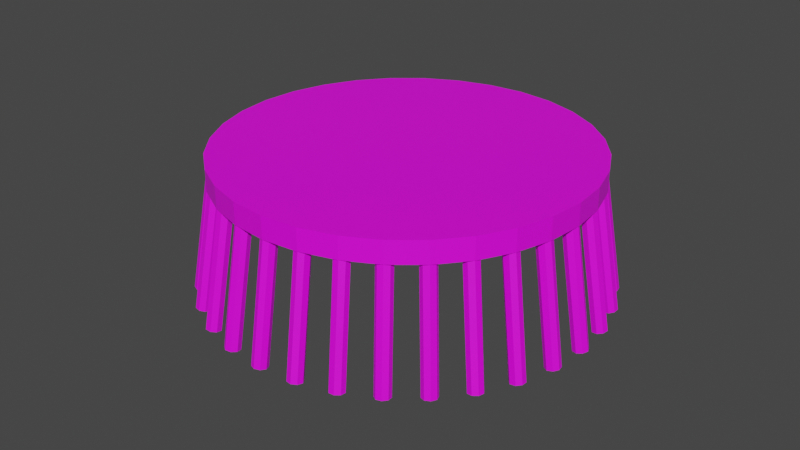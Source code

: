 # Source: brush.blend  (saved by Blender 3.5.10; exported with 4.5.12 LTS)
import bpy
from mathutils import Matrix  # noqa: F401  (used for matrix-valued properties, if any)

bpy.ops.wm.read_factory_settings(use_empty=True)
scene = bpy.context.scene
scene.name = 'Scene'

# ---- collections
col_collection = bpy.data.collections.new('Collection'); scene.collection.children.link(col_collection)

# ---- images (referenced by path relative to the original .blend; pixels are not part of the script)
import os
ASSET_DIR = os.environ.get("B2B_ASSET_DIR", "")  # directory of the original .blend (textures are referenced by path, not embedded)
HERE = os.path.dirname(os.path.abspath(__file__))  # packed textures are extracted next to this script under _unpacked/

def load_image(name, relpath, width, height, colorspace="sRGB"):
    """Load a texture the original file referenced (path relative to the .blend, or extracted next to this script)."""
    p = next((c for c in (os.path.join(HERE, relpath), os.path.join(ASSET_DIR, relpath)) if relpath and os.path.exists(c)), "")
    if p:
        img = bpy.data.images.load(p, check_existing=True)
        img.name = name
    else:  # same state as the original file: an image datablock whose file is absent (Cycles renders it pink)
        img = bpy.data.images.new(name, width, height)
        img.source = "FILE"
        img.filepath = "//" + (relpath or name)
    img.colorspace_settings.name = colorspace
    return img
img_brush_supportcolour_png = load_image('brush_supportcolour.png', 'brush_supportcolour.png', 1024, 1024, 'sRGB')
img_brushcolour_png = load_image('brushcolour.png', 'brushcolour.png', 1024, 1024, 'sRGB')

# ---- materials (node trees are filled in below, after node groups)
mat_brushsupport = bpy.data.materials.new('brushsupport')
mat_brushsupport.use_transparent_shadow = False
mat_bush = bpy.data.materials.new('Bush')
mat_bush.use_transparent_shadow = False

# ---- material node trees
mat_brushsupport.use_nodes = True; mat_brushsupport.node_tree.nodes.clear()
_N = mat_brushsupport.node_tree.nodes; _L = mat_brushsupport.node_tree.links
n0 = _N.new('ShaderNodeBsdfPrincipled'); n0.name = 'Principled BSDF'; n0.location = (10, 300)
n0.distribution = 'GGX'
n0.subsurface_method = 'RANDOM_WALK_SKIN'
n0.inputs[3].default_value = 1.45
n0.inputs[27].default_value = (0.0, 0.0, 0.0, 1.0)
n0.inputs[28].default_value = 1.0
n1 = _N.new('ShaderNodeOutputMaterial'); n1.name = 'Material Output'; n1.location = (300, 300)
n2 = _N.new('ShaderNodeTexImage'); n2.name = 'Image Texture'; n2.location = (-280, 280)
n2.image = img_brush_supportcolour_png
_L.new(n0.outputs[0], n1.inputs[0])
_L.new(n2.outputs[0], n0.inputs[0])
n1.is_active_output = True
mat_bush.use_nodes = True; mat_bush.node_tree.nodes.clear()
_N = mat_bush.node_tree.nodes; _L = mat_bush.node_tree.links
n0 = _N.new('ShaderNodeBsdfPrincipled'); n0.name = 'Principled BSDF'; n0.location = (10, 300)
n0.distribution = 'GGX'
n0.subsurface_method = 'RANDOM_WALK_SKIN'
n0.inputs[3].default_value = 1.45
n0.inputs[27].default_value = (0.0, 0.0, 0.0, 1.0)
n0.inputs[28].default_value = 1.0
n1 = _N.new('ShaderNodeOutputMaterial'); n1.name = 'Material Output'; n1.location = (300, 300)
n2 = _N.new('ShaderNodeTexImage'); n2.name = 'Image Texture'; n2.location = (-280, 280)
n2.image = img_brushcolour_png
_L.new(n0.outputs[0], n1.inputs[0])
_L.new(n2.outputs[0], n0.inputs[0])
n1.is_active_output = True

# ---- world
world_world = bpy.data.worlds.new('World'); scene.world = world_world
world_world.use_nodes = True; world_world.node_tree.nodes.clear()
_N = world_world.node_tree.nodes; _L = world_world.node_tree.links
n0 = _N.new('ShaderNodeOutputWorld'); n0.name = 'World Output'; n0.location = (300, 300)
n1 = _N.new('ShaderNodeBackground'); n1.name = 'Background'; n1.location = (10, 300)
n1.inputs[0].default_value = (0.05088, 0.05088, 0.05088, 1.0)
_L.new(n1.outputs[0], n0.inputs[0])
n0.is_active_output = True
world_world.color = (0.05088, 0.05088, 0.05088)
world_world.use_sun_shadow = False
world_world.sun_shadow_jitter_overblur = 0.0

# ---- meshes
me_cylinder_003 = bpy.data.meshes.new('Cylinder.003')
me_cylinder_003.from_pydata([(0.0, 0.3103, -0.01839), (0.0, 0.3103, 0.01839), (0.06053, 0.3043, -0.01839), (0.06053, 0.3043, 0.01839), (0.1187, 0.2866, -0.01839), (0.1187, 0.2866, 0.01839), (0.1724, 0.258, -0.01839), (0.1724, 0.258, 0.01839), (0.2194, 0.2194, -0.01839), (0.2194, 0.2194, 0.01839), (0.258, 0.1724, -0.01839), (0.258, 0.1724, 0.01839), (0.2866, 0.1187, -0.01839), (0.2866, 0.1187, 0.01839), (0.3043, 0.06053, -0.01839), (0.3043, 0.06053, 0.01839), (0.3103, 0.0, -0.01839), (0.3103, 0.0, 0.01839), (0.3043, -0.06053, -0.01839), (0.3043, -0.06053, 0.01839), (0.2866, -0.1187, -0.01839), (0.2866, -0.1187, 0.01839), (0.258, -0.1724, -0.01839), (0.258, -0.1724, 0.01839), (0.2194, -0.2194, -0.01839), (0.2194, -0.2194, 0.01839), (0.1724, -0.258, -0.01839), (0.1724, -0.258, 0.01839), (0.1187, -0.2866, -0.01839), (0.1187, -0.2866, 0.01839), (0.06053, -0.3043, -0.01839), (0.06053, -0.3043, 0.01839), (0.0, -0.3103, -0.01839), (0.0, -0.3103, 0.01839), (-0.06053, -0.3043, -0.01839), (-0.06053, -0.3043, 0.01839), (-0.1187, -0.2866, -0.01839), (-0.1187, -0.2866, 0.01839), (-0.1724, -0.258, -0.01839), (-0.1724, -0.258, 0.01839), (-0.2194, -0.2194, -0.01839), (-0.2194, -0.2194, 0.01839), (-0.258, -0.1724, -0.01839), (-0.258, -0.1724, 0.01839), (-0.2866, -0.1187, -0.01839), (-0.2866, -0.1187, 0.01839), (-0.3043, -0.06053, -0.01839), (-0.3043, -0.06053, 0.01839), (-0.3103, 0.0, -0.01839), (-0.3103, 0.0, 0.01839), (-0.3043, 0.06053, -0.01839), (-0.3043, 0.06053, 0.01839), (-0.2866, 0.1187, -0.01839), (-0.2866, 0.1187, 0.01839), (-0.258, 0.1724, -0.01839), (-0.258, 0.1724, 0.01839), (-0.2194, 0.2194, -0.01839), (-0.2194, 0.2194, 0.01839), (-0.1724, 0.258, -0.01839), (-0.1724, 0.258, 0.01839), (-0.1187, 0.2866, -0.01839), (-0.1187, 0.2866, 0.01839), (-0.06053, 0.3043, -0.01839), (-0.06053, 0.3043, 0.01839)], [], [(0, 1, 3, 2), (2, 3, 5, 4), (4, 5, 7, 6), (6, 7, 9, 8), (8, 9, 11, 10), (10, 11, 13, 12), (12, 13, 15, 14), (14, 15, 17, 16), (16, 17, 19, 18), (18, 19, 21, 20), (20, 21, 23, 22), (22, 23, 25, 24), (24, 25, 27, 26), (26, 27, 29, 28), (28, 29, 31, 30), (30, 31, 33, 32), (32, 33, 35, 34), (34, 35, 37, 36), (36, 37, 39, 38), (38, 39, 41, 40), (40, 41, 43, 42), (42, 43, 45, 44), (44, 45, 47, 46), (46, 47, 49, 48), (48, 49, 51, 50), (50, 51, 53, 52), (52, 53, 55, 54), (54, 55, 57, 56), (56, 57, 59, 58), (58, 59, 61, 60), (3, 1, 63, 61, 59, 57, 55, 53, 51, 49, 47, 45, 43, 41, 39, 37, 35, 33, 31, 29, 27, 25, 23, 21, 19, 17, 15, 13, 11, 9, 7, 5), (60, 61, 63, 62), (62, 63, 1, 0), (0, 2, 4, 6, 8, 10, 12, 14, 16, 18, 20, 22, 24, 26, 28, 30, 32, 34, 36, 38, 40, 42, 44, 46, 48, 50, 52, 54, 56, 58, 60, 62)])
_uv = me_cylinder_003.uv_layers.new(name='UVMap')
_uv.uv.foreach_set('vector', [1.0, 0.5, 1.0, 1.0, 0.9688, 1.0, 0.9688, 0.5, 0.9688, 0.5, 0.9688, 1.0, 0.9375, 1.0, 0.9375, 0.5, 0.9375, 0.5, 0.9375, 1.0, 0.9062, 1.0, 0.9062, 0.5, 0.9062, 0.5, 0.9062, 1.0, 0.875, 1.0, 0.875, 0.5, 0.875, 0.5, 0.875, 1.0, 0.8438, 1.0, 0.8438, 0.5, 0.8438, 0.5, 0.8438, 1.0, 0.8125, 1.0, 0.8125, 0.5, 0.8125, 0.5, 0.8125, 1.0, 0.7812, 1.0, 0.7812, 0.5, 0.7812, 0.5, 0.7812, 1.0, 0.75, 1.0, 0.75, 0.5, 0.75, 0.5, 0.75, 1.0, 0.7188, 1.0, 0.7188, 0.5, 0.7188, 0.5, 0.7188, 1.0, 0.6875, 1.0, 0.6875, 0.5, 0.6875, 0.5, 0.6875, 1.0, 0.6562, 1.0, 0.6562, 0.5, 0.6562, 0.5, 0.6562, 1.0, 0.625, 1.0, 0.625, 0.5, 0.625, 0.5, 0.625, 1.0, 0.5938, 1.0, 0.5938, 0.5, 0.5938, 0.5, 0.5938, 1.0, 0.5625, 1.0, 0.5625, 0.5, 0.5625, 0.5, 0.5625, 1.0, 0.5312, 1.0, 0.5312, 0.5, 0.5312, 0.5, 0.5312, 1.0, 0.5, 1.0, 0.5, 0.5, 0.5, 0.5, 0.5, 1.0, 0.4688, 1.0, 0.4688, 0.5, 0.4688, 0.5, 0.4688, 1.0, 0.4375, 1.0, 0.4375, 0.5, 0.4375, 0.5, 0.4375, 1.0, 0.4062, 1.0, 0.4062, 0.5, 0.4062, 0.5, 0.4062, 1.0, 0.375, 1.0, 0.375, 0.5, 0.375, 0.5, 0.375, 1.0, 0.3438, 1.0, 0.3438, 0.5, 0.3438, 0.5, 0.3438, 1.0, 0.3125, 1.0, 0.3125, 0.5, 0.3125, 0.5, 0.3125, 1.0, 0.2812, 1.0, 0.2812, 0.5, 0.2812, 0.5, 0.2812, 1.0, 0.25, 1.0, 0.25, 0.5, 0.25, 0.5, 0.25, 1.0, 0.2188, 1.0, 0.2188, 0.5, 0.2188, 0.5, 0.2188, 1.0, 0.1875, 1.0, 0.1875, 0.5, 0.1875, 0.5, 0.1875, 1.0, 0.1562, 1.0, 0.1562, 0.5, 0.1562, 0.5, 0.1562, 1.0, 0.125, 1.0, 0.125, 0.5, 0.125, 0.5, 0.125, 1.0, 0.09375, 1.0, 0.09375, 0.5, 0.09375, 0.5, 0.09375, 1.0, 0.0625, 1.0, 0.0625, 0.5, 0.2968, 0.4854, 0.25, 0.49, 0.2032, 0.4854, 0.1582, 0.4717, 0.1167, 0.4496, 0.08029, 0.4197, 0.05045, 0.3833, 0.02827, 0.3418, 0.01461, 0.2968, 0.01, 0.25, 0.01461, 0.2032, 0.02827, 0.1582, 0.05045, 0.1167, 0.08029, 0.08029, 0.1167, 0.05045, 0.1582, 0.02827, 0.2032, 0.01461, 0.25, 0.01, 0.2968, 0.01461, 0.3418, 0.02827, 0.3833, 0.05045, 0.4197, 0.08029, 0.4496, 0.1167, 0.4717, 0.1582, 0.4854, 0.2032, 0.49, 0.25, 0.4854, 0.2968, 0.4717, 0.3418, 0.4496, 0.3833, 0.4197, 0.4197, 0.3833, 0.4496, 0.3418, 0.4717, 0.0625, 0.5, 0.0625, 1.0, 0.03125, 1.0, 0.03125, 0.5, 0.03125, 0.5, 0.03125, 1.0, 0.0, 1.0, 0.0, 0.5, 0.75, 0.49, 0.7968, 0.4854, 0.8418, 0.4717, 0.8833, 0.4496, 0.9197, 0.4197, 0.9496, 0.3833, 0.9717, 0.3418, 0.9854, 0.2968, 0.99, 0.25, 0.9854, 0.2032, 0.9717, 0.1582, 0.9496, 0.1167, 0.9197, 0.08029, 0.8833, 0.05045, 0.8418, 0.02827, 0.7968, 0.01461, 0.75, 0.01, 0.7032, 0.01461, 0.6582, 0.02827, 0.6167, 0.05045, 0.5803, 0.08029, 0.5504, 0.1167, 0.5283, 0.1582, 0.5146, 0.2032, 0.51, 0.25, 0.5146, 0.2968, 0.5283, 0.3418, 0.5504, 0.3833, 0.5803, 0.4197, 0.6167, 0.4496, 0.6582, 0.4717, 0.7032, 0.4854])
me_cylinder_003.materials.append(mat_brushsupport)
me_cylinder_003.update()
me_cylinder_005 = bpy.data.meshes.new('Cylinder.005')
me_cylinder_005.from_pydata([(0.0, 0.9732, -1.999), (0.0, 0.9732, 0.0005761), (0.7071, 0.6803, -1.999), (0.7071, 0.6803, 0.0005761), (1.0, -0.0268, -1.999), (1.0, -0.0268, 0.0005761), (0.7071, -0.7339, -1.999), (0.7071, -0.7339, 0.0005761), (0.0, -1.027, -1.999), (0.0, -1.027, 0.0005761), (-0.7071, -0.7339, -1.999), (-0.7071, -0.7339, 0.0005761), (-1.0, -0.0268, -1.999), (-1.0, -0.0268, 0.0005761), (-0.7071, 0.6803, -1.999), (-0.7071, 0.6803, 0.0005761), (5.217, 0.4665, -1.989), (4.664, 0.5203, 0.00957), (5.854, 0.04308, -1.987), (5.301, 0.09682, 0.01216), (6.006, -0.7072, -1.986), (5.452, -0.6534, 0.01302), (5.582, -1.345, -1.987), (5.029, -1.291, 0.01164), (4.833, -1.496, -1.99), (4.279, -1.442, 0.008828), (4.195, -1.073, -1.993), (3.642, -1.019, 0.006236), (4.044, -0.3224, -1.994), (3.491, -0.2687, 0.005379), (4.467, 0.3151, -1.992), (3.914, 0.3689, 0.00676), (10.23, -1.034, -1.96), (9.149, -0.8211, 0.0362), (10.78, -1.572, -1.955), (9.691, -1.359, 0.04107), (10.78, -2.337, -1.954), (9.695, -2.124, 0.04223), (10.24, -2.882, -1.957), (9.158, -2.669, 0.03899), (9.479, -2.886, -1.963), (8.394, -2.673, 0.03327), (8.937, -2.348, -1.967), (7.851, -2.135, 0.0284), (8.933, -1.583, -1.969), (7.847, -1.37, 0.02724), (9.47, -1.038, -1.965), (8.385, -0.8255, 0.03048), (14.86, -3.471, -1.911), (13.28, -2.999, 0.07946), (15.28, -4.103, -1.904), (13.71, -3.632, 0.0862), (15.14, -4.855, -1.904), (13.57, -4.383, 0.08708), (14.51, -5.286, -1.909), (12.93, -4.814, 0.08159), (13.76, -5.143, -1.918), (12.19, -4.672, 0.07295), (13.33, -4.511, -1.924), (11.76, -4.039, 0.06621), (13.48, -3.759, -1.925), (11.9, -3.288, 0.06533), (14.11, -3.328, -1.92), (12.53, -2.857, 0.07081), (18.91, -6.75, -1.846), (16.9, -5.931, 0.1377), (19.21, -7.453, -1.838), (17.2, -6.633, 0.1458), (18.92, -8.163, -1.838), (16.91, -7.343, 0.1459), (18.22, -8.464, -1.846), (16.21, -7.645, 0.1378), (17.52, -8.181, -1.857), (15.51, -7.361, 0.1264), (17.22, -7.478, -1.866), (15.21, -6.659, 0.1182), (17.51, -6.768, -1.866), (15.5, -5.949, 0.1182), (18.21, -6.467, -1.858), (16.2, -5.647, 0.1262), (22.24, -10.75, -1.767), (19.88, -9.503, 0.2086), (22.39, -11.49, -1.758), (20.03, -10.25, 0.2176), (21.97, -12.13, -1.759), (19.61, -10.89, 0.2163), (21.23, -12.3, -1.77), (18.87, -11.05, 0.2055), (20.6, -11.88, -1.784), (18.24, -10.64, 0.1914), (20.44, -11.14, -1.793), (18.09, -9.893, 0.1824), (20.86, -10.49, -1.792), (18.5, -9.251, 0.1837), (21.6, -10.33, -1.781), (19.24, -9.09, 0.1946), (24.71, -15.3, -1.676), (22.09, -13.58, 0.2895), (24.71, -16.07, -1.667), (22.09, -14.34, 0.2988), (24.18, -16.62, -1.67), (21.56, -14.89, 0.2957), (23.42, -16.63, -1.684), (20.8, -14.91, 0.282), (22.89, -16.1, -1.7), (20.26, -14.38, 0.2657), (22.88, -15.34, -1.709), (20.26, -13.62, 0.2564), (23.41, -14.79, -1.706), (20.79, -13.07, 0.2595), (24.17, -14.78, -1.692), (21.55, -13.05, 0.2732), (26.23, -20.25, -1.578), (23.45, -18.0, 0.3773), (26.08, -21.0, -1.569), (23.3, -18.75, 0.3863), (25.46, -21.44, -1.574), (22.68, -19.18, 0.381), (24.72, -21.31, -1.591), (21.93, -19.06, 0.3644), (24.29, -20.69, -1.609), (21.51, -18.44, 0.3462), (24.44, -19.94, -1.618), (21.66, -17.69, 0.3372), (25.07, -19.5, -1.613), (22.29, -17.25, 0.3426), (25.81, -19.63, -1.596), (23.03, -17.38, 0.3592), (26.74, -25.4, -1.476), (23.91, -22.6, 0.4686), (26.45, -26.1, -1.468), (23.62, -23.3, 0.4768), (25.76, -26.41, -1.476), (22.92, -23.61, 0.4689), (25.06, -26.14, -1.495), (22.22, -23.34, 0.4495), (24.77, -25.45, -1.514), (21.93, -22.65, 0.43), (25.06, -24.75, -1.523), (22.22, -21.95, 0.4218), (25.76, -24.44, -1.515), (22.92, -21.64, 0.4297), (26.45, -24.71, -1.495), (23.62, -21.91, 0.4491), (26.23, -30.54, -1.374), (23.45, -27.2, 0.5599), (25.81, -31.18, -1.367), (23.03, -27.83, 0.5668), (25.07, -31.35, -1.378), (22.29, -28.0, 0.5561), (24.44, -30.95, -1.4), (21.66, -27.61, 0.5341), (24.29, -30.22, -1.42), (21.51, -26.87, 0.5138), (24.72, -29.58, -1.427), (21.93, -26.24, 0.507), (25.46, -29.41, -1.416), (22.68, -26.07, 0.5177), (26.08, -29.81, -1.394), (23.3, -26.47, 0.5396), (24.71, -35.49, -1.275), (22.09, -31.62, 0.6477), (24.17, -36.03, -1.271), (21.55, -32.16, 0.6527), (23.41, -36.05, -1.284), (20.79, -32.19, 0.6391), (22.88, -35.54, -1.308), (20.26, -31.68, 0.615), (22.89, -34.8, -1.329), (20.26, -30.93, 0.5944), (23.42, -34.25, -1.334), (20.8, -30.39, 0.5894), (24.18, -34.23, -1.32), (21.56, -30.36, 0.603), (24.71, -34.74, -1.296), (22.09, -30.87, 0.6271), (22.24, -40.05, -1.185), (19.88, -35.7, 0.7287), (21.6, -40.48, -1.182), (19.24, -36.12, 0.7314), (20.86, -40.35, -1.199), (18.5, -36.0, 0.7149), (20.44, -39.75, -1.225), (18.09, -35.4, 0.6889), (20.6, -39.02, -1.245), (18.24, -34.67, 0.6686), (21.23, -38.59, -1.248), (18.87, -34.24, 0.6659), (21.97, -38.71, -1.231), (19.61, -34.36, 0.6824), (22.39, -39.32, -1.205), (20.03, -34.97, 0.7084), (18.91, -44.04, -1.106), (16.9, -39.27, 0.7996), (18.21, -44.34, -1.105), (16.2, -39.57, 0.7997), (17.51, -44.08, -1.125), (15.5, -39.3, 0.7805), (17.22, -43.41, -1.152), (15.21, -38.63, 0.7531), (17.52, -42.72, -1.172), (15.51, -37.95, 0.7337), (18.22, -42.42, -1.172), (16.21, -37.65, 0.7335), (18.92, -42.68, -1.152), (16.91, -37.91, 0.7528), (19.21, -43.36, -1.125), (17.2, -38.58, 0.7801), (14.86, -47.32, -1.041), (13.28, -42.2, 0.8578), (14.11, -47.48, -1.043), (12.53, -42.36, 0.8551), (13.48, -47.09, -1.065), (11.9, -41.97, 0.8333), (13.33, -46.38, -1.093), (11.76, -41.25, 0.8051), (13.76, -45.76, -1.111), (12.19, -40.64, 0.7871), (14.51, -45.6, -1.109), (12.93, -40.48, 0.7897), (15.14, -45.99, -1.087), (13.57, -40.87, 0.8116), (15.28, -46.7, -1.059), (13.71, -41.58, 0.8397), (10.23, -49.76, -0.9921), (9.149, -44.38, 0.901), (9.47, -49.77, -0.9977), (8.385, -44.39, 0.8955), (8.933, -49.26, -1.022), (7.847, -43.88, 0.8714), (8.937, -48.54, -1.05), (7.851, -43.16, 0.8429), (9.479, -48.02, -1.066), (8.394, -42.64, 0.8268), (10.24, -48.0, -1.061), (9.158, -42.62, 0.8323), (10.78, -48.51, -1.037), (9.695, -43.13, 0.8564), (10.78, -49.24, -1.008), (9.691, -43.86, 0.8849), (5.217, -51.26, -0.9623), (4.664, -45.72, 0.9277), (4.467, -51.12, -0.9708), (3.914, -45.58, 0.9192), (4.044, -50.52, -0.9967), (3.491, -44.99, 0.8933), (4.195, -49.81, -1.025), (3.642, -44.27, 0.8651), (4.833, -49.41, -1.039), (4.279, -43.87, 0.8512), (5.582, -49.54, -1.03), (5.029, -44.0, 0.8597), (6.006, -50.14, -1.004), (5.452, -44.6, 0.8856), (5.854, -50.85, -0.9762), (5.301, -45.31, 0.9138), (3.815e-06, -51.76, -0.9523), (6.199e-06, -46.17, 0.9367), (-0.7071, -51.49, -0.9636), (-0.7071, -45.89, 0.9254), (-1.0, -50.82, -0.9909), (-1.0, -45.23, 0.8981), (-0.7071, -50.15, -1.018), (-0.7071, -44.56, 0.8708), (6.199e-06, -49.88, -1.029), (8.106e-06, -44.28, 0.8595), (0.7071, -50.15, -1.018), (0.7071, -44.56, 0.8708), (1.0, -50.82, -0.9909), (1.0, -45.23, 0.8981), (0.7071, -51.49, -0.9636), (0.7071, -45.89, 0.9254), (-5.217, -51.26, -0.9623), (-4.664, -45.72, 0.9277), (-5.854, -50.85, -0.9762), (-5.301, -45.31, 0.9138), (-6.006, -50.14, -1.004), (-5.452, -44.6, 0.8856), (-5.582, -49.54, -1.03), (-5.029, -44.0, 0.8597), (-4.833, -49.41, -1.039), (-4.279, -43.87, 0.8512), (-4.195, -49.81, -1.025), (-3.642, -44.27, 0.8651), (-4.044, -50.52, -0.9967), (-3.491, -44.99, 0.8933), (-4.467, -51.12, -0.9708), (-3.914, -45.58, 0.9192), (-10.23, -49.76, -0.9921), (-9.149, -44.38, 0.901), (-10.78, -49.24, -1.008), (-9.691, -43.86, 0.8849), (-10.78, -48.51, -1.037), (-9.695, -43.13, 0.8564), (-10.24, -48.0, -1.061), (-9.158, -42.62, 0.8323), (-9.479, -48.02, -1.066), (-8.394, -42.64, 0.8268), (-8.937, -48.54, -1.05), (-7.851, -43.16, 0.8429), (-8.933, -49.26, -1.022), (-7.847, -43.88, 0.8714), (-9.47, -49.77, -0.9977), (-8.385, -44.39, 0.8955), (-14.86, -47.32, -1.041), (-13.28, -42.2, 0.8578), (-15.28, -46.7, -1.059), (-13.71, -41.58, 0.8397), (-15.14, -45.99, -1.087), (-13.57, -40.87, 0.8116), (-14.51, -45.6, -1.109), (-12.93, -40.48, 0.7897), (-13.76, -45.76, -1.111), (-12.19, -40.64, 0.7871), (-13.33, -46.38, -1.093), (-11.76, -41.25, 0.8051), (-13.48, -47.09, -1.065), (-11.9, -41.97, 0.8333), (-14.11, -47.48, -1.043), (-12.53, -42.36, 0.8551), (-18.91, -44.04, -1.106), (-16.9, -39.27, 0.7996), (-19.21, -43.36, -1.125), (-17.2, -38.58, 0.7801), (-18.92, -42.68, -1.152), (-16.91, -37.91, 0.7528), (-18.22, -42.42, -1.172), (-16.21, -37.65, 0.7335), (-17.52, -42.72, -1.172), (-15.51, -37.95, 0.7337), (-17.22, -43.41, -1.152), (-15.21, -38.63, 0.7531), (-17.51, -44.08, -1.125), (-15.5, -39.3, 0.7805), (-18.21, -44.34, -1.105), (-16.2, -39.57, 0.7997), (-22.24, -40.05, -1.185), (-19.88, -35.7, 0.7287), (-22.39, -39.32, -1.205), (-20.03, -34.97, 0.7084), (-21.97, -38.71, -1.231), (-19.61, -34.36, 0.6824), (-21.23, -38.59, -1.248), (-18.87, -34.24, 0.6659), (-20.6, -39.02, -1.245), (-18.24, -34.67, 0.6686), (-20.44, -39.75, -1.225), (-18.09, -35.4, 0.6889), (-20.86, -40.35, -1.199), (-18.5, -36.0, 0.7149), (-21.6, -40.48, -1.182), (-19.24, -36.12, 0.7314), (-24.71, -35.49, -1.275), (-22.09, -31.62, 0.6477), (-24.71, -34.74, -1.296), (-22.09, -30.87, 0.6271), (-24.18, -34.23, -1.32), (-21.56, -30.36, 0.603), (-23.42, -34.25, -1.334), (-20.8, -30.39, 0.5894), (-22.89, -34.8, -1.329), (-20.26, -30.93, 0.5944), (-22.88, -35.54, -1.308), (-20.26, -31.68, 0.615), (-23.41, -36.05, -1.284), (-20.79, -32.19, 0.6391), (-24.17, -36.03, -1.271), (-21.55, -32.16, 0.6527), (-26.23, -30.54, -1.374), (-23.45, -27.2, 0.5599), (-26.08, -29.81, -1.394), (-23.3, -26.47, 0.5396), (-25.46, -29.41, -1.416), (-22.68, -26.07, 0.5177), (-24.72, -29.58, -1.427), (-21.93, -26.24, 0.507), (-24.29, -30.22, -1.42), (-21.51, -26.87, 0.5138), (-24.44, -30.95, -1.4), (-21.66, -27.61, 0.5341), (-25.07, -31.35, -1.378), (-22.29, -28.0, 0.5561), (-25.81, -31.18, -1.367), (-23.03, -27.83, 0.5668), (-26.74, -25.4, -1.476), (-23.91, -22.6, 0.4686), (-26.45, -24.71, -1.495), (-23.62, -21.91, 0.4491), (-25.76, -24.44, -1.515), (-22.92, -21.64, 0.4297), (-25.06, -24.75, -1.523), (-22.22, -21.95, 0.4218), (-24.77, -25.45, -1.514), (-21.93, -22.65, 0.43), (-25.06, -26.14, -1.495), (-22.22, -23.34, 0.4495), (-25.76, -26.41, -1.476), (-22.92, -23.61, 0.4689), (-26.45, -26.1, -1.468), (-23.62, -23.3, 0.4768), (-26.23, -20.25, -1.578), (-23.45, -18.0, 0.3773), (-25.81, -19.63, -1.596), (-23.03, -17.38, 0.3592), (-25.07, -19.5, -1.613), (-22.29, -17.25, 0.3426), (-24.44, -19.94, -1.618), (-21.66, -17.69, 0.3372), (-24.29, -20.69, -1.609), (-21.51, -18.44, 0.3462), (-24.72, -21.31, -1.591), (-21.93, -19.06, 0.3644), (-25.46, -21.44, -1.574), (-22.68, -19.18, 0.381), (-26.08, -21.0, -1.569), (-23.3, -18.75, 0.3863), (-24.71, -15.3, -1.676), (-22.09, -13.58, 0.2895), (-24.17, -14.78, -1.692), (-21.55, -13.05, 0.2732), (-23.41, -14.79, -1.706), (-20.79, -13.07, 0.2595), (-22.88, -15.34, -1.709), (-20.26, -13.62, 0.2564), (-22.89, -16.1, -1.7), (-20.26, -14.38, 0.2657), (-23.42, -16.63, -1.684), (-20.8, -14.91, 0.282), (-24.18, -16.62, -1.67), (-21.56, -14.89, 0.2957), (-24.71, -16.07, -1.667), (-22.09, -14.34, 0.2988), (-22.24, -10.75, -1.767), (-19.88, -9.503, 0.2086), (-21.6, -10.33, -1.781), (-19.24, -9.09, 0.1946), (-20.86, -10.49, -1.792), (-18.5, -9.251, 0.1837), (-20.44, -11.14, -1.793), (-18.09, -9.893, 0.1824), (-20.6, -11.88, -1.784), (-18.24, -10.64, 0.1914), (-21.23, -12.3, -1.77), (-18.87, -11.05, 0.2055), (-21.97, -12.13, -1.759), (-19.61, -10.89, 0.2163), (-22.39, -11.49, -1.758), (-20.03, -10.25, 0.2176), (-18.91, -6.75, -1.846), (-16.9, -5.931, 0.1377), (-18.21, -6.467, -1.858), (-16.2, -5.647, 0.1262), (-17.51, -6.768, -1.866), (-15.5, -5.949, 0.1182), (-17.22, -7.478, -1.866), (-15.21, -6.659, 0.1182), (-17.52, -8.181, -1.857), (-15.51, -7.361, 0.1264), (-18.22, -8.464, -1.846), (-16.21, -7.645, 0.1378), (-18.92, -8.163, -1.838), (-16.91, -7.343, 0.1459), (-19.21, -7.453, -1.838), (-17.2, -6.633, 0.1458), (-14.86, -3.471, -1.911), (-13.28, -2.999, 0.07946), (-14.11, -3.328, -1.92), (-12.53, -2.857, 0.07081), (-13.48, -3.759, -1.925), (-11.9, -3.288, 0.06533), (-13.33, -4.511, -1.924), (-11.76, -4.039, 0.06621), (-13.76, -5.143, -1.918), (-12.19, -4.672, 0.07295), (-14.51, -5.286, -1.909), (-12.93, -4.814, 0.08159), (-15.14, -4.855, -1.904), (-13.57, -4.383, 0.08708), (-15.28, -4.103, -1.904), (-13.71, -3.632, 0.08619), (-10.23, -1.034, -1.96), (-9.149, -0.8211, 0.0362), (-9.47, -1.038, -1.965), (-8.385, -0.8255, 0.03048), (-8.933, -1.583, -1.969), (-7.847, -1.37, 0.02724), (-8.937, -2.348, -1.967), (-7.851, -2.135, 0.0284), (-9.479, -2.886, -1.963), (-8.394, -2.673, 0.03327), (-10.24, -2.882, -1.957), (-9.158, -2.669, 0.03899), (-10.78, -2.337, -1.954), (-9.695, -2.124, 0.04223), (-10.78, -1.572, -1.955), (-9.691, -1.359, 0.04107), (-5.217, 0.4665, -1.989), (-4.664, 0.5203, 0.009569), (-4.467, 0.3151, -1.992), (-3.914, 0.3689, 0.00676), (-4.044, -0.3224, -1.994), (-3.491, -0.2687, 0.005379), (-4.195, -1.073, -1.993), (-3.642, -1.019, 0.006235), (-4.833, -1.496, -1.99), (-4.279, -1.442, 0.008827), (-5.582, -1.345, -1.987), (-5.029, -1.291, 0.01164), (-6.006, -0.7072, -1.986), (-5.452, -0.6534, 0.01302), (-5.854, 0.0431, -1.987), (-5.301, 0.09682, 0.01216)], [], [(0, 2, 3, 1), (2, 4, 5, 3), (4, 6, 7, 5), (6, 8, 9, 7), (8, 10, 11, 9), (10, 12, 13, 11), (3, 5, 7, 9, 11, 13, 15, 1), (12, 14, 15, 13), (14, 0, 1, 15), (0, 14, 12, 10, 8, 6, 4, 2), (16, 18, 19, 17), (18, 20, 21, 19), (20, 22, 23, 21), (22, 24, 25, 23), (24, 26, 27, 25), (26, 28, 29, 27), (19, 21, 23, 25, 27, 29, 31, 17), (28, 30, 31, 29), (30, 16, 17, 31), (16, 30, 28, 26, 24, 22, 20, 18), (32, 34, 35, 33), (34, 36, 37, 35), (36, 38, 39, 37), (38, 40, 41, 39), (40, 42, 43, 41), (42, 44, 45, 43), (35, 37, 39, 41, 43, 45, 47, 33), (44, 46, 47, 45), (46, 32, 33, 47), (32, 46, 44, 42, 40, 38, 36, 34), (48, 50, 51, 49), (50, 52, 53, 51), (52, 54, 55, 53), (54, 56, 57, 55), (56, 58, 59, 57), (58, 60, 61, 59), (51, 53, 55, 57, 59, 61, 63, 49), (60, 62, 63, 61), (62, 48, 49, 63), (48, 62, 60, 58, 56, 54, 52, 50), (64, 66, 67, 65), (66, 68, 69, 67), (68, 70, 71, 69), (70, 72, 73, 71), (72, 74, 75, 73), (74, 76, 77, 75), (67, 69, 71, 73, 75, 77, 79, 65), (76, 78, 79, 77), (78, 64, 65, 79), (64, 78, 76, 74, 72, 70, 68, 66), (80, 82, 83, 81), (82, 84, 85, 83), (84, 86, 87, 85), (86, 88, 89, 87), (88, 90, 91, 89), (90, 92, 93, 91), (83, 85, 87, 89, 91, 93, 95, 81), (92, 94, 95, 93), (94, 80, 81, 95), (80, 94, 92, 90, 88, 86, 84, 82), (96, 98, 99, 97), (98, 100, 101, 99), (100, 102, 103, 101), (102, 104, 105, 103), (104, 106, 107, 105), (106, 108, 109, 107), (99, 101, 103, 105, 107, 109, 111, 97), (108, 110, 111, 109), (110, 96, 97, 111), (96, 110, 108, 106, 104, 102, 100, 98), (112, 114, 115, 113), (114, 116, 117, 115), (116, 118, 119, 117), (118, 120, 121, 119), (120, 122, 123, 121), (122, 124, 125, 123), (115, 117, 119, 121, 123, 125, 127, 113), (124, 126, 127, 125), (126, 112, 113, 127), (112, 126, 124, 122, 120, 118, 116, 114), (128, 130, 131, 129), (130, 132, 133, 131), (132, 134, 135, 133), (134, 136, 137, 135), (136, 138, 139, 137), (138, 140, 141, 139), (131, 133, 135, 137, 139, 141, 143, 129), (140, 142, 143, 141), (142, 128, 129, 143), (128, 142, 140, 138, 136, 134, 132, 130), (144, 146, 147, 145), (146, 148, 149, 147), (148, 150, 151, 149), (150, 152, 153, 151), (152, 154, 155, 153), (154, 156, 157, 155), (147, 149, 151, 153, 155, 157, 159, 145), (156, 158, 159, 157), (158, 144, 145, 159), (144, 158, 156, 154, 152, 150, 148, 146), (160, 162, 163, 161), (162, 164, 165, 163), (164, 166, 167, 165), (166, 168, 169, 167), (168, 170, 171, 169), (170, 172, 173, 171), (163, 165, 167, 169, 171, 173, 175, 161), (172, 174, 175, 173), (174, 160, 161, 175), (160, 174, 172, 170, 168, 166, 164, 162), (176, 178, 179, 177), (178, 180, 181, 179), (180, 182, 183, 181), (182, 184, 185, 183), (184, 186, 187, 185), (186, 188, 189, 187), (179, 181, 183, 185, 187, 189, 191, 177), (188, 190, 191, 189), (190, 176, 177, 191), (176, 190, 188, 186, 184, 182, 180, 178), (192, 194, 195, 193), (194, 196, 197, 195), (196, 198, 199, 197), (198, 200, 201, 199), (200, 202, 203, 201), (202, 204, 205, 203), (195, 197, 199, 201, 203, 205, 207, 193), (204, 206, 207, 205), (206, 192, 193, 207), (192, 206, 204, 202, 200, 198, 196, 194), (208, 210, 211, 209), (210, 212, 213, 211), (212, 214, 215, 213), (214, 216, 217, 215), (216, 218, 219, 217), (218, 220, 221, 219), (211, 213, 215, 217, 219, 221, 223, 209), (220, 222, 223, 221), (222, 208, 209, 223), (208, 222, 220, 218, 216, 214, 212, 210), (224, 226, 227, 225), (226, 228, 229, 227), (228, 230, 231, 229), (230, 232, 233, 231), (232, 234, 235, 233), (234, 236, 237, 235), (227, 229, 231, 233, 235, 237, 239, 225), (236, 238, 239, 237), (238, 224, 225, 239), (224, 238, 236, 234, 232, 230, 228, 226), (240, 242, 243, 241), (242, 244, 245, 243), (244, 246, 247, 245), (246, 248, 249, 247), (248, 250, 251, 249), (250, 252, 253, 251), (243, 245, 247, 249, 251, 253, 255, 241), (252, 254, 255, 253), (254, 240, 241, 255), (240, 254, 252, 250, 248, 246, 244, 242), (256, 258, 259, 257), (258, 260, 261, 259), (260, 262, 263, 261), (262, 264, 265, 263), (264, 266, 267, 265), (266, 268, 269, 267), (259, 261, 263, 265, 267, 269, 271, 257), (268, 270, 271, 269), (270, 256, 257, 271), (256, 270, 268, 266, 264, 262, 260, 258), (272, 274, 275, 273), (274, 276, 277, 275), (276, 278, 279, 277), (278, 280, 281, 279), (280, 282, 283, 281), (282, 284, 285, 283), (275, 277, 279, 281, 283, 285, 287, 273), (284, 286, 287, 285), (286, 272, 273, 287), (272, 286, 284, 282, 280, 278, 276, 274), (288, 290, 291, 289), (290, 292, 293, 291), (292, 294, 295, 293), (294, 296, 297, 295), (296, 298, 299, 297), (298, 300, 301, 299), (291, 293, 295, 297, 299, 301, 303, 289), (300, 302, 303, 301), (302, 288, 289, 303), (288, 302, 300, 298, 296, 294, 292, 290), (304, 306, 307, 305), (306, 308, 309, 307), (308, 310, 311, 309), (310, 312, 313, 311), (312, 314, 315, 313), (314, 316, 317, 315), (307, 309, 311, 313, 315, 317, 319, 305), (316, 318, 319, 317), (318, 304, 305, 319), (304, 318, 316, 314, 312, 310, 308, 306), (320, 322, 323, 321), (322, 324, 325, 323), (324, 326, 327, 325), (326, 328, 329, 327), (328, 330, 331, 329), (330, 332, 333, 331), (323, 325, 327, 329, 331, 333, 335, 321), (332, 334, 335, 333), (334, 320, 321, 335), (320, 334, 332, 330, 328, 326, 324, 322), (336, 338, 339, 337), (338, 340, 341, 339), (340, 342, 343, 341), (342, 344, 345, 343), (344, 346, 347, 345), (346, 348, 349, 347), (339, 341, 343, 345, 347, 349, 351, 337), (348, 350, 351, 349), (350, 336, 337, 351), (336, 350, 348, 346, 344, 342, 340, 338), (352, 354, 355, 353), (354, 356, 357, 355), (356, 358, 359, 357), (358, 360, 361, 359), (360, 362, 363, 361), (362, 364, 365, 363), (355, 357, 359, 361, 363, 365, 367, 353), (364, 366, 367, 365), (366, 352, 353, 367), (352, 366, 364, 362, 360, 358, 356, 354), (368, 370, 371, 369), (370, 372, 373, 371), (372, 374, 375, 373), (374, 376, 377, 375), (376, 378, 379, 377), (378, 380, 381, 379), (371, 373, 375, 377, 379, 381, 383, 369), (380, 382, 383, 381), (382, 368, 369, 383), (368, 382, 380, 378, 376, 374, 372, 370), (384, 386, 387, 385), (386, 388, 389, 387), (388, 390, 391, 389), (390, 392, 393, 391), (392, 394, 395, 393), (394, 396, 397, 395), (387, 389, 391, 393, 395, 397, 399, 385), (396, 398, 399, 397), (398, 384, 385, 399), (384, 398, 396, 394, 392, 390, 388, 386), (400, 402, 403, 401), (402, 404, 405, 403), (404, 406, 407, 405), (406, 408, 409, 407), (408, 410, 411, 409), (410, 412, 413, 411), (403, 405, 407, 409, 411, 413, 415, 401), (412, 414, 415, 413), (414, 400, 401, 415), (400, 414, 412, 410, 408, 406, 404, 402), (416, 418, 419, 417), (418, 420, 421, 419), (420, 422, 423, 421), (422, 424, 425, 423), (424, 426, 427, 425), (426, 428, 429, 427), (419, 421, 423, 425, 427, 429, 431, 417), (428, 430, 431, 429), (430, 416, 417, 431), (416, 430, 428, 426, 424, 422, 420, 418), (432, 434, 435, 433), (434, 436, 437, 435), (436, 438, 439, 437), (438, 440, 441, 439), (440, 442, 443, 441), (442, 444, 445, 443), (435, 437, 439, 441, 443, 445, 447, 433), (444, 446, 447, 445), (446, 432, 433, 447), (432, 446, 444, 442, 440, 438, 436, 434), (448, 450, 451, 449), (450, 452, 453, 451), (452, 454, 455, 453), (454, 456, 457, 455), (456, 458, 459, 457), (458, 460, 461, 459), (451, 453, 455, 457, 459, 461, 463, 449), (460, 462, 463, 461), (462, 448, 449, 463), (448, 462, 460, 458, 456, 454, 452, 450), (464, 466, 467, 465), (466, 468, 469, 467), (468, 470, 471, 469), (470, 472, 473, 471), (472, 474, 475, 473), (474, 476, 477, 475), (467, 469, 471, 473, 475, 477, 479, 465), (476, 478, 479, 477), (478, 464, 465, 479), (464, 478, 476, 474, 472, 470, 468, 466), (480, 482, 483, 481), (482, 484, 485, 483), (484, 486, 487, 485), (486, 488, 489, 487), (488, 490, 491, 489), (490, 492, 493, 491), (483, 485, 487, 489, 491, 493, 495, 481), (492, 494, 495, 493), (494, 480, 481, 495), (480, 494, 492, 490, 488, 486, 484, 482), (496, 498, 499, 497), (498, 500, 501, 499), (500, 502, 503, 501), (502, 504, 505, 503), (504, 506, 507, 505), (506, 508, 509, 507), (499, 501, 503, 505, 507, 509, 511, 497), (508, 510, 511, 509), (510, 496, 497, 511), (496, 510, 508, 506, 504, 502, 500, 498)])
_uv = me_cylinder_005.uv_layers.new(name='UVMap')
_uv.uv.foreach_set('vector', [1.0, 0.5, 0.875, 0.5, 0.875, 1.0, 1.0, 1.0, 0.875, 0.5, 0.75, 0.5, 0.75, 1.0, 0.875, 1.0, 0.75, 0.5, 0.625, 0.5, 0.625, 1.0, 0.75, 1.0, 0.625, 0.5, 0.5, 0.5, 0.5, 1.0, 0.625, 1.0, 0.5, 0.5, 0.375, 0.5, 0.375, 1.0, 0.5, 1.0, 0.375, 0.5, 0.25, 0.5, 0.25, 1.0, 0.375, 1.0, 0.4197, 0.4197, 0.49, 0.25, 0.4197, 0.08029, 0.25, 0.01, 0.08029, 0.08029, 0.01, 0.25, 0.08029, 0.4197, 0.25, 0.49, 0.25, 0.5, 0.125, 0.5, 0.125, 1.0, 0.25, 1.0, 0.125, 0.5, 0.0, 0.5, 0.0, 1.0, 0.125, 1.0, 0.75, 0.49, 0.5803, 0.4197, 0.51, 0.25, 0.5803, 0.08029, 0.75, 0.01, 0.9197, 0.08029, 0.99, 0.25, 0.9197, 0.4197, 1.0, 0.5, 0.875, 0.5, 0.875, 1.0, 1.0, 1.0, 0.875, 0.5, 0.75, 0.5, 0.75, 1.0, 0.875, 1.0, 0.75, 0.5, 0.625, 0.5, 0.625, 1.0, 0.75, 1.0, 0.625, 0.5, 0.5, 0.5, 0.5, 1.0, 0.625, 1.0, 0.5, 0.5, 0.375, 0.5, 0.375, 1.0, 0.5, 1.0, 0.375, 0.5, 0.25, 0.5, 0.25, 1.0, 0.375, 1.0, 0.4197, 0.4197, 0.49, 0.25, 0.4197, 0.08029, 0.25, 0.01, 0.08029, 0.08029, 0.01, 0.25, 0.08029, 0.4197, 0.25, 0.49, 0.25, 0.5, 0.125, 0.5, 0.125, 1.0, 0.25, 1.0, 0.125, 0.5, 0.0, 0.5, 0.0, 1.0, 0.125, 1.0, 0.75, 0.49, 0.5803, 0.4197, 0.51, 0.25, 0.5803, 0.08029, 0.75, 0.01, 0.9197, 0.08029, 0.99, 0.25, 0.9197, 0.4197, 1.0, 0.5, 0.875, 0.5, 0.875, 1.0, 1.0, 1.0, 0.875, 0.5, 0.75, 0.5, 0.75, 1.0, 0.875, 1.0, 0.75, 0.5, 0.625, 0.5, 0.625, 1.0, 0.75, 1.0, 0.625, 0.5, 0.5, 0.5, 0.5, 1.0, 0.625, 1.0, 0.5, 0.5, 0.375, 0.5, 0.375, 1.0, 0.5, 1.0, 0.375, 0.5, 0.25, 0.5, 0.25, 1.0, 0.375, 1.0, 0.4197, 0.4197, 0.49, 0.25, 0.4197, 0.08029, 0.25, 0.01, 0.08029, 0.08029, 0.01, 0.25, 0.08029, 0.4197, 0.25, 0.49, 0.25, 0.5, 0.125, 0.5, 0.125, 1.0, 0.25, 1.0, 0.125, 0.5, 0.0, 0.5, 0.0, 1.0, 0.125, 1.0, 0.75, 0.49, 0.5803, 0.4197, 0.51, 0.25, 0.5803, 0.08029, 0.75, 0.01, 0.9197, 0.08029, 0.99, 0.25, 0.9197, 0.4197, 1.0, 0.5, 0.875, 0.5, 0.875, 1.0, 1.0, 1.0, 0.875, 0.5, 0.75, 0.5, 0.75, 1.0, 0.875, 1.0, 0.75, 0.5, 0.625, 0.5, 0.625, 1.0, 0.75, 1.0, 0.625, 0.5, 0.5, 0.5, 0.5, 1.0, 0.625, 1.0, 0.5, 0.5, 0.375, 0.5, 0.375, 1.0, 0.5, 1.0, 0.375, 0.5, 0.25, 0.5, 0.25, 1.0, 0.375, 1.0, 0.4197, 0.4197, 0.49, 0.25, 0.4197, 0.08029, 0.25, 0.01, 0.08029, 0.08029, 0.01, 0.25, 0.08029, 0.4197, 0.25, 0.49, 0.25, 0.5, 0.125, 0.5, 0.125, 1.0, 0.25, 1.0, 0.125, 0.5, 0.0, 0.5, 0.0, 1.0, 0.125, 1.0, 0.75, 0.49, 0.5803, 0.4197, 0.51, 0.25, 0.5803, 0.08029, 0.75, 0.01, 0.9197, 0.08029, 0.99, 0.25, 0.9197, 0.4197, 1.0, 0.5, 0.875, 0.5, 0.875, 1.0, 1.0, 1.0, 0.875, 0.5, 0.75, 0.5, 0.75, 1.0, 0.875, 1.0, 0.75, 0.5, 0.625, 0.5, 0.625, 1.0, 0.75, 1.0, 0.625, 0.5, 0.5, 0.5, 0.5, 1.0, 0.625, 1.0, 0.5, 0.5, 0.375, 0.5, 0.375, 1.0, 0.5, 1.0, 0.375, 0.5, 0.25, 0.5, 0.25, 1.0, 0.375, 1.0, 0.4197, 0.4197, 0.49, 0.25, 0.4197, 0.08029, 0.25, 0.01, 0.08029, 0.08029, 0.01, 0.25, 0.08029, 0.4197, 0.25, 0.49, 0.25, 0.5, 0.125, 0.5, 0.125, 1.0, 0.25, 1.0, 0.125, 0.5, 0.0, 0.5, 0.0, 1.0, 0.125, 1.0, 0.75, 0.49, 0.5803, 0.4197, 0.51, 0.25, 0.5803, 0.08029, 0.75, 0.01, 0.9197, 0.08029, 0.99, 0.25, 0.9197, 0.4197, 1.0, 0.5, 0.875, 0.5, 0.875, 1.0, 1.0, 1.0, 0.875, 0.5, 0.75, 0.5, 0.75, 1.0, 0.875, 1.0, 0.75, 0.5, 0.625, 0.5, 0.625, 1.0, 0.75, 1.0, 0.625, 0.5, 0.5, 0.5, 0.5, 1.0, 0.625, 1.0, 0.5, 0.5, 0.375, 0.5, 0.375, 1.0, 0.5, 1.0, 0.375, 0.5, 0.25, 0.5, 0.25, 1.0, 0.375, 1.0, 0.4197, 0.4197, 0.49, 0.25, 0.4197, 0.08029, 0.25, 0.01, 0.08029, 0.08029, 0.01, 0.25, 0.08029, 0.4197, 0.25, 0.49, 0.25, 0.5, 0.125, 0.5, 0.125, 1.0, 0.25, 1.0, 0.125, 0.5, 0.0, 0.5, 0.0, 1.0, 0.125, 1.0, 0.75, 0.49, 0.5803, 0.4197, 0.51, 0.25, 0.5803, 0.08029, 0.75, 0.01, 0.9197, 0.08029, 0.99, 0.25, 0.9197, 0.4197, 1.0, 0.5, 0.875, 0.5, 0.875, 1.0, 1.0, 1.0, 0.875, 0.5, 0.75, 0.5, 0.75, 1.0, 0.875, 1.0, 0.75, 0.5, 0.625, 0.5, 0.625, 1.0, 0.75, 1.0, 0.625, 0.5, 0.5, 0.5, 0.5, 1.0, 0.625, 1.0, 0.5, 0.5, 0.375, 0.5, 0.375, 1.0, 0.5, 1.0, 0.375, 0.5, 0.25, 0.5, 0.25, 1.0, 0.375, 1.0, 0.4197, 0.4197, 0.49, 0.25, 0.4197, 0.08029, 0.25, 0.01, 0.08029, 0.08029, 0.01, 0.25, 0.08029, 0.4197, 0.25, 0.49, 0.25, 0.5, 0.125, 0.5, 0.125, 1.0, 0.25, 1.0, 0.125, 0.5, 0.0, 0.5, 0.0, 1.0, 0.125, 1.0, 0.75, 0.49, 0.5803, 0.4197, 0.51, 0.25, 0.5803, 0.08029, 0.75, 0.01, 0.9197, 0.08029, 0.99, 0.25, 0.9197, 0.4197, 1.0, 0.5, 0.875, 0.5, 0.875, 1.0, 1.0, 1.0, 0.875, 0.5, 0.75, 0.5, 0.75, 1.0, 0.875, 1.0, 0.75, 0.5, 0.625, 0.5, 0.625, 1.0, 0.75, 1.0, 0.625, 0.5, 0.5, 0.5, 0.5, 1.0, 0.625, 1.0, 0.5, 0.5, 0.375, 0.5, 0.375, 1.0, 0.5, 1.0, 0.375, 0.5, 0.25, 0.5, 0.25, 1.0, 0.375, 1.0, 0.4197, 0.4197, 0.49, 0.25, 0.4197, 0.08029, 0.25, 0.01, 0.08029, 0.08029, 0.01, 0.25, 0.08029, 0.4197, 0.25, 0.49, 0.25, 0.5, 0.125, 0.5, 0.125, 1.0, 0.25, 1.0, 0.125, 0.5, 0.0, 0.5, 0.0, 1.0, 0.125, 1.0, 0.75, 0.49, 0.5803, 0.4197, 0.51, 0.25, 0.5803, 0.08029, 0.75, 0.01, 0.9197, 0.08029, 0.99, 0.25, 0.9197, 0.4197, 1.0, 0.5, 0.875, 0.5, 0.875, 1.0, 1.0, 1.0, 0.875, 0.5, 0.75, 0.5, 0.75, 1.0, 0.875, 1.0, 0.75, 0.5, 0.625, 0.5, 0.625, 1.0, 0.75, 1.0, 0.625, 0.5, 0.5, 0.5, 0.5, 1.0, 0.625, 1.0, 0.5, 0.5, 0.375, 0.5, 0.375, 1.0, 0.5, 1.0, 0.375, 0.5, 0.25, 0.5, 0.25, 1.0, 0.375, 1.0, 0.4197, 0.4197, 0.49, 0.25, 0.4197, 0.08029, 0.25, 0.01, 0.08029, 0.08029, 0.01, 0.25, 0.08029, 0.4197, 0.25, 0.49, 0.25, 0.5, 0.125, 0.5, 0.125, 1.0, 0.25, 1.0, 0.125, 0.5, 0.0, 0.5, 0.0, 1.0, 0.125, 1.0, 0.75, 0.49, 0.5803, 0.4197, 0.51, 0.25, 0.5803, 0.08029, 0.75, 0.01, 0.9197, 0.08029, 0.99, 0.25, 0.9197, 0.4197, 1.0, 0.5, 0.875, 0.5, 0.875, 1.0, 1.0, 1.0, 0.875, 0.5, 0.75, 0.5, 0.75, 1.0, 0.875, 1.0, 0.75, 0.5, 0.625, 0.5, 0.625, 1.0, 0.75, 1.0, 0.625, 0.5, 0.5, 0.5, 0.5, 1.0, 0.625, 1.0, 0.5, 0.5, 0.375, 0.5, 0.375, 1.0, 0.5, 1.0, 0.375, 0.5, 0.25, 0.5, 0.25, 1.0, 0.375, 1.0, 0.4197, 0.4197, 0.49, 0.25, 0.4197, 0.08029, 0.25, 0.01, 0.08029, 0.08029, 0.01, 0.25, 0.08029, 0.4197, 0.25, 0.49, 0.25, 0.5, 0.125, 0.5, 0.125, 1.0, 0.25, 1.0, 0.125, 0.5, 0.0, 0.5, 0.0, 1.0, 0.125, 1.0, 0.75, 0.49, 0.5803, 0.4197, 0.51, 0.25, 0.5803, 0.08029, 0.75, 0.01, 0.9197, 0.08029, 0.99, 0.25, 0.9197, 0.4197, 1.0, 0.5, 0.875, 0.5, 0.875, 1.0, 1.0, 1.0, 0.875, 0.5, 0.75, 0.5, 0.75, 1.0, 0.875, 1.0, 0.75, 0.5, 0.625, 0.5, 0.625, 1.0, 0.75, 1.0, 0.625, 0.5, 0.5, 0.5, 0.5, 1.0, 0.625, 1.0, 0.5, 0.5, 0.375, 0.5, 0.375, 1.0, 0.5, 1.0, 0.375, 0.5, 0.25, 0.5, 0.25, 1.0, 0.375, 1.0, 0.4197, 0.4197, 0.49, 0.25, 0.4197, 0.08029, 0.25, 0.01, 0.08029, 0.08029, 0.01, 0.25, 0.08029, 0.4197, 0.25, 0.49, 0.25, 0.5, 0.125, 0.5, 0.125, 1.0, 0.25, 1.0, 0.125, 0.5, 0.0, 0.5, 0.0, 1.0, 0.125, 1.0, 0.75, 0.49, 0.5803, 0.4197, 0.51, 0.25, 0.5803, 0.08029, 0.75, 0.01, 0.9197, 0.08029, 0.99, 0.25, 0.9197, 0.4197, 1.0, 0.5, 0.875, 0.5, 0.875, 1.0, 1.0, 1.0, 0.875, 0.5, 0.75, 0.5, 0.75, 1.0, 0.875, 1.0, 0.75, 0.5, 0.625, 0.5, 0.625, 1.0, 0.75, 1.0, 0.625, 0.5, 0.5, 0.5, 0.5, 1.0, 0.625, 1.0, 0.5, 0.5, 0.375, 0.5, 0.375, 1.0, 0.5, 1.0, 0.375, 0.5, 0.25, 0.5, 0.25, 1.0, 0.375, 1.0, 0.4197, 0.4197, 0.49, 0.25, 0.4197, 0.08029, 0.25, 0.01, 0.08029, 0.08029, 0.01, 0.25, 0.08029, 0.4197, 0.25, 0.49, 0.25, 0.5, 0.125, 0.5, 0.125, 1.0, 0.25, 1.0, 0.125, 0.5, 0.0, 0.5, 0.0, 1.0, 0.125, 1.0, 0.75, 0.49, 0.5803, 0.4197, 0.51, 0.25, 0.5803, 0.08029, 0.75, 0.01, 0.9197, 0.08029, 0.99, 0.25, 0.9197, 0.4197, 1.0, 0.5, 0.875, 0.5, 0.875, 1.0, 1.0, 1.0, 0.875, 0.5, 0.75, 0.5, 0.75, 1.0, 0.875, 1.0, 0.75, 0.5, 0.625, 0.5, 0.625, 1.0, 0.75, 1.0, 0.625, 0.5, 0.5, 0.5, 0.5, 1.0, 0.625, 1.0, 0.5, 0.5, 0.375, 0.5, 0.375, 1.0, 0.5, 1.0, 0.375, 0.5, 0.25, 0.5, 0.25, 1.0, 0.375, 1.0, 0.4197, 0.4197, 0.49, 0.25, 0.4197, 0.08029, 0.25, 0.01, 0.08029, 0.08029, 0.01, 0.25, 0.08029, 0.4197, 0.25, 0.49, 0.25, 0.5, 0.125, 0.5, 0.125, 1.0, 0.25, 1.0, 0.125, 0.5, 0.0, 0.5, 0.0, 1.0, 0.125, 1.0, 0.75, 0.49, 0.5803, 0.4197, 0.51, 0.25, 0.5803, 0.08029, 0.75, 0.01, 0.9197, 0.08029, 0.99, 0.25, 0.9197, 0.4197, 1.0, 0.5, 0.875, 0.5, 0.875, 1.0, 1.0, 1.0, 0.875, 0.5, 0.75, 0.5, 0.75, 1.0, 0.875, 1.0, 0.75, 0.5, 0.625, 0.5, 0.625, 1.0, 0.75, 1.0, 0.625, 0.5, 0.5, 0.5, 0.5, 1.0, 0.625, 1.0, 0.5, 0.5, 0.375, 0.5, 0.375, 1.0, 0.5, 1.0, 0.375, 0.5, 0.25, 0.5, 0.25, 1.0, 0.375, 1.0, 0.4197, 0.4197, 0.49, 0.25, 0.4197, 0.08029, 0.25, 0.01, 0.08029, 0.08029, 0.01, 0.25, 0.08029, 0.4197, 0.25, 0.49, 0.25, 0.5, 0.125, 0.5, 0.125, 1.0, 0.25, 1.0, 0.125, 0.5, 0.0, 0.5, 0.0, 1.0, 0.125, 1.0, 0.75, 0.49, 0.5803, 0.4197, 0.51, 0.25, 0.5803, 0.08029, 0.75, 0.01, 0.9197, 0.08029, 0.99, 0.25, 0.9197, 0.4197, 1.0, 0.5, 0.875, 0.5, 0.875, 1.0, 1.0, 1.0, 0.875, 0.5, 0.75, 0.5, 0.75, 1.0, 0.875, 1.0, 0.75, 0.5, 0.625, 0.5, 0.625, 1.0, 0.75, 1.0, 0.625, 0.5, 0.5, 0.5, 0.5, 1.0, 0.625, 1.0, 0.5, 0.5, 0.375, 0.5, 0.375, 1.0, 0.5, 1.0, 0.375, 0.5, 0.25, 0.5, 0.25, 1.0, 0.375, 1.0, 0.4197, 0.4197, 0.49, 0.25, 0.4197, 0.08029, 0.25, 0.01, 0.08029, 0.08029, 0.01, 0.25, 0.08029, 0.4197, 0.25, 0.49, 0.25, 0.5, 0.125, 0.5, 0.125, 1.0, 0.25, 1.0, 0.125, 0.5, 0.0, 0.5, 0.0, 1.0, 0.125, 1.0, 0.75, 0.49, 0.5803, 0.4197, 0.51, 0.25, 0.5803, 0.08029, 0.75, 0.01, 0.9197, 0.08029, 0.99, 0.25, 0.9197, 0.4197, 1.0, 0.5, 0.875, 0.5, 0.875, 1.0, 1.0, 1.0, 0.875, 0.5, 0.75, 0.5, 0.75, 1.0, 0.875, 1.0, 0.75, 0.5, 0.625, 0.5, 0.625, 1.0, 0.75, 1.0, 0.625, 0.5, 0.5, 0.5, 0.5, 1.0, 0.625, 1.0, 0.5, 0.5, 0.375, 0.5, 0.375, 1.0, 0.5, 1.0, 0.375, 0.5, 0.25, 0.5, 0.25, 1.0, 0.375, 1.0, 0.4197, 0.4197, 0.49, 0.25, 0.4197, 0.08029, 0.25, 0.01, 0.08029, 0.08029, 0.01, 0.25, 0.08029, 0.4197, 0.25, 0.49, 0.25, 0.5, 0.125, 0.5, 0.125, 1.0, 0.25, 1.0, 0.125, 0.5, 0.0, 0.5, 0.0, 1.0, 0.125, 1.0, 0.75, 0.49, 0.5803, 0.4197, 0.51, 0.25, 0.5803, 0.08029, 0.75, 0.01, 0.9197, 0.08029, 0.99, 0.25, 0.9197, 0.4197, 1.0, 0.5, 0.875, 0.5, 0.875, 1.0, 1.0, 1.0, 0.875, 0.5, 0.75, 0.5, 0.75, 1.0, 0.875, 1.0, 0.75, 0.5, 0.625, 0.5, 0.625, 1.0, 0.75, 1.0, 0.625, 0.5, 0.5, 0.5, 0.5, 1.0, 0.625, 1.0, 0.5, 0.5, 0.375, 0.5, 0.375, 1.0, 0.5, 1.0, 0.375, 0.5, 0.25, 0.5, 0.25, 1.0, 0.375, 1.0, 0.4197, 0.4197, 0.49, 0.25, 0.4197, 0.08029, 0.25, 0.01, 0.08029, 0.08029, 0.01, 0.25, 0.08029, 0.4197, 0.25, 0.49, 0.25, 0.5, 0.125, 0.5, 0.125, 1.0, 0.25, 1.0, 0.125, 0.5, 0.0, 0.5, 0.0, 1.0, 0.125, 1.0, 0.75, 0.49, 0.5803, 0.4197, 0.51, 0.25, 0.5803, 0.08029, 0.75, 0.01, 0.9197, 0.08029, 0.99, 0.25, 0.9197, 0.4197, 1.0, 0.5, 0.875, 0.5, 0.875, 1.0, 1.0, 1.0, 0.875, 0.5, 0.75, 0.5, 0.75, 1.0, 0.875, 1.0, 0.75, 0.5, 0.625, 0.5, 0.625, 1.0, 0.75, 1.0, 0.625, 0.5, 0.5, 0.5, 0.5, 1.0, 0.625, 1.0, 0.5, 0.5, 0.375, 0.5, 0.375, 1.0, 0.5, 1.0, 0.375, 0.5, 0.25, 0.5, 0.25, 1.0, 0.375, 1.0, 0.4197, 0.4197, 0.49, 0.25, 0.4197, 0.08029, 0.25, 0.01, 0.08029, 0.08029, 0.01, 0.25, 0.08029, 0.4197, 0.25, 0.49, 0.25, 0.5, 0.125, 0.5, 0.125, 1.0, 0.25, 1.0, 0.125, 0.5, 0.0, 0.5, 0.0, 1.0, 0.125, 1.0, 0.75, 0.49, 0.5803, 0.4197, 0.51, 0.25, 0.5803, 0.08029, 0.75, 0.01, 0.9197, 0.08029, 0.99, 0.25, 0.9197, 0.4197, 1.0, 0.5, 0.875, 0.5, 0.875, 1.0, 1.0, 1.0, 0.875, 0.5, 0.75, 0.5, 0.75, 1.0, 0.875, 1.0, 0.75, 0.5, 0.625, 0.5, 0.625, 1.0, 0.75, 1.0, 0.625, 0.5, 0.5, 0.5, 0.5, 1.0, 0.625, 1.0, 0.5, 0.5, 0.375, 0.5, 0.375, 1.0, 0.5, 1.0, 0.375, 0.5, 0.25, 0.5, 0.25, 1.0, 0.375, 1.0, 0.4197, 0.4197, 0.49, 0.25, 0.4197, 0.08029, 0.25, 0.01, 0.08029, 0.08029, 0.01, 0.25, 0.08029, 0.4197, 0.25, 0.49, 0.25, 0.5, 0.125, 0.5, 0.125, 1.0, 0.25, 1.0, 0.125, 0.5, 0.0, 0.5, 0.0, 1.0, 0.125, 1.0, 0.75, 0.49, 0.5803, 0.4197, 0.51, 0.25, 0.5803, 0.08029, 0.75, 0.01, 0.9197, 0.08029, 0.99, 0.25, 0.9197, 0.4197, 1.0, 0.5, 0.875, 0.5, 0.875, 1.0, 1.0, 1.0, 0.875, 0.5, 0.75, 0.5, 0.75, 1.0, 0.875, 1.0, 0.75, 0.5, 0.625, 0.5, 0.625, 1.0, 0.75, 1.0, 0.625, 0.5, 0.5, 0.5, 0.5, 1.0, 0.625, 1.0, 0.5, 0.5, 0.375, 0.5, 0.375, 1.0, 0.5, 1.0, 0.375, 0.5, 0.25, 0.5, 0.25, 1.0, 0.375, 1.0, 0.4197, 0.4197, 0.49, 0.25, 0.4197, 0.08029, 0.25, 0.01, 0.08029, 0.08029, 0.01, 0.25, 0.08029, 0.4197, 0.25, 0.49, 0.25, 0.5, 0.125, 0.5, 0.125, 1.0, 0.25, 1.0, 0.125, 0.5, 0.0, 0.5, 0.0, 1.0, 0.125, 1.0, 0.75, 0.49, 0.5803, 0.4197, 0.51, 0.25, 0.5803, 0.08029, 0.75, 0.01, 0.9197, 0.08029, 0.99, 0.25, 0.9197, 0.4197, 1.0, 0.5, 0.875, 0.5, 0.875, 1.0, 1.0, 1.0, 0.875, 0.5, 0.75, 0.5, 0.75, 1.0, 0.875, 1.0, 0.75, 0.5, 0.625, 0.5, 0.625, 1.0, 0.75, 1.0, 0.625, 0.5, 0.5, 0.5, 0.5, 1.0, 0.625, 1.0, 0.5, 0.5, 0.375, 0.5, 0.375, 1.0, 0.5, 1.0, 0.375, 0.5, 0.25, 0.5, 0.25, 1.0, 0.375, 1.0, 0.4197, 0.4197, 0.49, 0.25, 0.4197, 0.08029, 0.25, 0.01, 0.08029, 0.08029, 0.01, 0.25, 0.08029, 0.4197, 0.25, 0.49, 0.25, 0.5, 0.125, 0.5, 0.125, 1.0, 0.25, 1.0, 0.125, 0.5, 0.0, 0.5, 0.0, 1.0, 0.125, 1.0, 0.75, 0.49, 0.5803, 0.4197, 0.51, 0.25, 0.5803, 0.08029, 0.75, 0.01, 0.9197, 0.08029, 0.99, 0.25, 0.9197, 0.4197, 1.0, 0.5, 0.875, 0.5, 0.875, 1.0, 1.0, 1.0, 0.875, 0.5, 0.75, 0.5, 0.75, 1.0, 0.875, 1.0, 0.75, 0.5, 0.625, 0.5, 0.625, 1.0, 0.75, 1.0, 0.625, 0.5, 0.5, 0.5, 0.5, 1.0, 0.625, 1.0, 0.5, 0.5, 0.375, 0.5, 0.375, 1.0, 0.5, 1.0, 0.375, 0.5, 0.25, 0.5, 0.25, 1.0, 0.375, 1.0, 0.4197, 0.4197, 0.49, 0.25, 0.4197, 0.08029, 0.25, 0.01, 0.08029, 0.08029, 0.01, 0.25, 0.08029, 0.4197, 0.25, 0.49, 0.25, 0.5, 0.125, 0.5, 0.125, 1.0, 0.25, 1.0, 0.125, 0.5, 0.0, 0.5, 0.0, 1.0, 0.125, 1.0, 0.75, 0.49, 0.5803, 0.4197, 0.51, 0.25, 0.5803, 0.08029, 0.75, 0.01, 0.9197, 0.08029, 0.99, 0.25, 0.9197, 0.4197, 1.0, 0.5, 0.875, 0.5, 0.875, 1.0, 1.0, 1.0, 0.875, 0.5, 0.75, 0.5, 0.75, 1.0, 0.875, 1.0, 0.75, 0.5, 0.625, 0.5, 0.625, 1.0, 0.75, 1.0, 0.625, 0.5, 0.5, 0.5, 0.5, 1.0, 0.625, 1.0, 0.5, 0.5, 0.375, 0.5, 0.375, 1.0, 0.5, 1.0, 0.375, 0.5, 0.25, 0.5, 0.25, 1.0, 0.375, 1.0, 0.4197, 0.4197, 0.49, 0.25, 0.4197, 0.08029, 0.25, 0.01, 0.08029, 0.08029, 0.01, 0.25, 0.08029, 0.4197, 0.25, 0.49, 0.25, 0.5, 0.125, 0.5, 0.125, 1.0, 0.25, 1.0, 0.125, 0.5, 0.0, 0.5, 0.0, 1.0, 0.125, 1.0, 0.75, 0.49, 0.5803, 0.4197, 0.51, 0.25, 0.5803, 0.08029, 0.75, 0.01, 0.9197, 0.08029, 0.99, 0.25, 0.9197, 0.4197, 1.0, 0.5, 0.875, 0.5, 0.875, 1.0, 1.0, 1.0, 0.875, 0.5, 0.75, 0.5, 0.75, 1.0, 0.875, 1.0, 0.75, 0.5, 0.625, 0.5, 0.625, 1.0, 0.75, 1.0, 0.625, 0.5, 0.5, 0.5, 0.5, 1.0, 0.625, 1.0, 0.5, 0.5, 0.375, 0.5, 0.375, 1.0, 0.5, 1.0, 0.375, 0.5, 0.25, 0.5, 0.25, 1.0, 0.375, 1.0, 0.4197, 0.4197, 0.49, 0.25, 0.4197, 0.08029, 0.25, 0.01, 0.08029, 0.08029, 0.01, 0.25, 0.08029, 0.4197, 0.25, 0.49, 0.25, 0.5, 0.125, 0.5, 0.125, 1.0, 0.25, 1.0, 0.125, 0.5, 0.0, 0.5, 0.0, 1.0, 0.125, 1.0, 0.75, 0.49, 0.5803, 0.4197, 0.51, 0.25, 0.5803, 0.08029, 0.75, 0.01, 0.9197, 0.08029, 0.99, 0.25, 0.9197, 0.4197, 1.0, 0.5, 0.875, 0.5, 0.875, 1.0, 1.0, 1.0, 0.875, 0.5, 0.75, 0.5, 0.75, 1.0, 0.875, 1.0, 0.75, 0.5, 0.625, 0.5, 0.625, 1.0, 0.75, 1.0, 0.625, 0.5, 0.5, 0.5, 0.5, 1.0, 0.625, 1.0, 0.5, 0.5, 0.375, 0.5, 0.375, 1.0, 0.5, 1.0, 0.375, 0.5, 0.25, 0.5, 0.25, 1.0, 0.375, 1.0, 0.4197, 0.4197, 0.49, 0.25, 0.4197, 0.08029, 0.25, 0.01, 0.08029, 0.08029, 0.01, 0.25, 0.08029, 0.4197, 0.25, 0.49, 0.25, 0.5, 0.125, 0.5, 0.125, 1.0, 0.25, 1.0, 0.125, 0.5, 0.0, 0.5, 0.0, 1.0, 0.125, 1.0, 0.75, 0.49, 0.5803, 0.4197, 0.51, 0.25, 0.5803, 0.08029, 0.75, 0.01, 0.9197, 0.08029, 0.99, 0.25, 0.9197, 0.4197, 1.0, 0.5, 0.875, 0.5, 0.875, 1.0, 1.0, 1.0, 0.875, 0.5, 0.75, 0.5, 0.75, 1.0, 0.875, 1.0, 0.75, 0.5, 0.625, 0.5, 0.625, 1.0, 0.75, 1.0, 0.625, 0.5, 0.5, 0.5, 0.5, 1.0, 0.625, 1.0, 0.5, 0.5, 0.375, 0.5, 0.375, 1.0, 0.5, 1.0, 0.375, 0.5, 0.25, 0.5, 0.25, 1.0, 0.375, 1.0, 0.4197, 0.4197, 0.49, 0.25, 0.4197, 0.08029, 0.25, 0.01, 0.08029, 0.08029, 0.01, 0.25, 0.08029, 0.4197, 0.25, 0.49, 0.25, 0.5, 0.125, 0.5, 0.125, 1.0, 0.25, 1.0, 0.125, 0.5, 0.0, 0.5, 0.0, 1.0, 0.125, 1.0, 0.75, 0.49, 0.5803, 0.4197, 0.51, 0.25, 0.5803, 0.08029, 0.75, 0.01, 0.9197, 0.08029, 0.99, 0.25, 0.9197, 0.4197, 1.0, 0.5, 0.875, 0.5, 0.875, 1.0, 1.0, 1.0, 0.875, 0.5, 0.75, 0.5, 0.75, 1.0, 0.875, 1.0, 0.75, 0.5, 0.625, 0.5, 0.625, 1.0, 0.75, 1.0, 0.625, 0.5, 0.5, 0.5, 0.5, 1.0, 0.625, 1.0, 0.5, 0.5, 0.375, 0.5, 0.375, 1.0, 0.5, 1.0, 0.375, 0.5, 0.25, 0.5, 0.25, 1.0, 0.375, 1.0, 0.4197, 0.4197, 0.49, 0.25, 0.4197, 0.08029, 0.25, 0.01, 0.08029, 0.08029, 0.01, 0.25, 0.08029, 0.4197, 0.25, 0.49, 0.25, 0.5, 0.125, 0.5, 0.125, 1.0, 0.25, 1.0, 0.125, 0.5, 0.0, 0.5, 0.0, 1.0, 0.125, 1.0, 0.75, 0.49, 0.5803, 0.4197, 0.51, 0.25, 0.5803, 0.08029, 0.75, 0.01, 0.9197, 0.08029, 0.99, 0.25, 0.9197, 0.4197, 1.0, 0.5, 0.875, 0.5, 0.875, 1.0, 1.0, 1.0, 0.875, 0.5, 0.75, 0.5, 0.75, 1.0, 0.875, 1.0, 0.75, 0.5, 0.625, 0.5, 0.625, 1.0, 0.75, 1.0, 0.625, 0.5, 0.5, 0.5, 0.5, 1.0, 0.625, 1.0, 0.5, 0.5, 0.375, 0.5, 0.375, 1.0, 0.5, 1.0, 0.375, 0.5, 0.25, 0.5, 0.25, 1.0, 0.375, 1.0, 0.4197, 0.4197, 0.49, 0.25, 0.4197, 0.08029, 0.25, 0.01, 0.08029, 0.08029, 0.01, 0.25, 0.08029, 0.4197, 0.25, 0.49, 0.25, 0.5, 0.125, 0.5, 0.125, 1.0, 0.25, 1.0, 0.125, 0.5, 0.0, 0.5, 0.0, 1.0, 0.125, 1.0, 0.75, 0.49, 0.5803, 0.4197, 0.51, 0.25, 0.5803, 0.08029, 0.75, 0.01, 0.9197, 0.08029, 0.99, 0.25, 0.9197, 0.4197, 1.0, 0.5, 0.875, 0.5, 0.875, 1.0, 1.0, 1.0, 0.875, 0.5, 0.75, 0.5, 0.75, 1.0, 0.875, 1.0, 0.75, 0.5, 0.625, 0.5, 0.625, 1.0, 0.75, 1.0, 0.625, 0.5, 0.5, 0.5, 0.5, 1.0, 0.625, 1.0, 0.5, 0.5, 0.375, 0.5, 0.375, 1.0, 0.5, 1.0, 0.375, 0.5, 0.25, 0.5, 0.25, 1.0, 0.375, 1.0, 0.4197, 0.4197, 0.49, 0.25, 0.4197, 0.08029, 0.25, 0.01, 0.08029, 0.08029, 0.01, 0.25, 0.08029, 0.4197, 0.25, 0.49, 0.25, 0.5, 0.125, 0.5, 0.125, 1.0, 0.25, 1.0, 0.125, 0.5, 0.0, 0.5, 0.0, 1.0, 0.125, 1.0, 0.75, 0.49, 0.5803, 0.4197, 0.51, 0.25, 0.5803, 0.08029, 0.75, 0.01, 0.9197, 0.08029, 0.99, 0.25, 0.9197, 0.4197, 1.0, 0.5, 0.875, 0.5, 0.875, 1.0, 1.0, 1.0, 0.875, 0.5, 0.75, 0.5, 0.75, 1.0, 0.875, 1.0, 0.75, 0.5, 0.625, 0.5, 0.625, 1.0, 0.75, 1.0, 0.625, 0.5, 0.5, 0.5, 0.5, 1.0, 0.625, 1.0, 0.5, 0.5, 0.375, 0.5, 0.375, 1.0, 0.5, 1.0, 0.375, 0.5, 0.25, 0.5, 0.25, 1.0, 0.375, 1.0, 0.4197, 0.4197, 0.49, 0.25, 0.4197, 0.08029, 0.25, 0.01, 0.08029, 0.08029, 0.01, 0.25, 0.08029, 0.4197, 0.25, 0.49, 0.25, 0.5, 0.125, 0.5, 0.125, 1.0, 0.25, 1.0, 0.125, 0.5, 0.0, 0.5, 0.0, 1.0, 0.125, 1.0, 0.75, 0.49, 0.5803, 0.4197, 0.51, 0.25, 0.5803, 0.08029, 0.75, 0.01, 0.9197, 0.08029, 0.99, 0.25, 0.9197, 0.4197, 1.0, 0.5, 0.875, 0.5, 0.875, 1.0, 1.0, 1.0, 0.875, 0.5, 0.75, 0.5, 0.75, 1.0, 0.875, 1.0, 0.75, 0.5, 0.625, 0.5, 0.625, 1.0, 0.75, 1.0, 0.625, 0.5, 0.5, 0.5, 0.5, 1.0, 0.625, 1.0, 0.5, 0.5, 0.375, 0.5, 0.375, 1.0, 0.5, 1.0, 0.375, 0.5, 0.25, 0.5, 0.25, 1.0, 0.375, 1.0, 0.4197, 0.4197, 0.49, 0.25, 0.4197, 0.08029, 0.25, 0.01, 0.08029, 0.08029, 0.01, 0.25, 0.08029, 0.4197, 0.25, 0.49, 0.25, 0.5, 0.125, 0.5, 0.125, 1.0, 0.25, 1.0, 0.125, 0.5, 0.0, 0.5, 0.0, 1.0, 0.125, 1.0, 0.75, 0.49, 0.5803, 0.4197, 0.51, 0.25, 0.5803, 0.08029, 0.75, 0.01, 0.9197, 0.08029, 0.99, 0.25, 0.9197, 0.4197, 1.0, 0.5, 0.875, 0.5, 0.875, 1.0, 1.0, 1.0, 0.875, 0.5, 0.75, 0.5, 0.75, 1.0, 0.875, 1.0, 0.75, 0.5, 0.625, 0.5, 0.625, 1.0, 0.75, 1.0, 0.625, 0.5, 0.5, 0.5, 0.5, 1.0, 0.625, 1.0, 0.5, 0.5, 0.375, 0.5, 0.375, 1.0, 0.5, 1.0, 0.375, 0.5, 0.25, 0.5, 0.25, 1.0, 0.375, 1.0, 0.4197, 0.4197, 0.49, 0.25, 0.4197, 0.08029, 0.25, 0.01, 0.08029, 0.08029, 0.01, 0.25, 0.08029, 0.4197, 0.25, 0.49, 0.25, 0.5, 0.125, 0.5, 0.125, 1.0, 0.25, 1.0, 0.125, 0.5, 0.0, 0.5, 0.0, 1.0, 0.125, 1.0, 0.75, 0.49, 0.5803, 0.4197, 0.51, 0.25, 0.5803, 0.08029, 0.75, 0.01, 0.9197, 0.08029, 0.99, 0.25, 0.9197, 0.4197])
me_cylinder_005.materials.append(mat_bush)
me_cylinder_005.update()

# ---- objects
ob_cylinder_001 = bpy.data.objects.new('Cylinder.001', me_cylinder_003)
ob_cylinder = bpy.data.objects.new('Cylinder', me_cylinder_005)

# ---- transforms, parenting, visibility, modifiers, constraints
ob_cylinder_001.location = (0.0, 0.0, 0.0)
ob_cylinder.location = (0.0, 0.2938, 0.0)
ob_cylinder.rotation_euler = (0.1674, -0.0, 0.0)
ob_cylinder.scale = (0.0128, 0.0128, 0.109)

# ---- collection membership
col_collection.objects.link(ob_cylinder_001)
col_collection.objects.link(ob_cylinder)

# ---- scene / render settings (as saved in the file)
scene.frame_start = 1; scene.frame_end = 250; scene.frame_set(1)
scene.render.engine = 'BLENDER_EEVEE_NEXT'
scene.cycles.sampling_pattern = 'TABULATED_SOBOL'
scene.view_settings.view_transform = 'Filmic'
bpy.context.view_layer.update()

# ---- added for rendering (the .blend has no active camera and no usable light): camera, sun
cam_auto = bpy.data.cameras.new('AutoCamera')
cam_auto.lens = 50.0
cam_auto.sensor_width = 36.0
cam_auto.clip_end = 1000.0
ob_auto_camera = bpy.data.objects.new('AutoCamera', cam_auto)
scene.collection.objects.link(ob_auto_camera)
ob_auto_camera.location = (1.00031, -1.21751, 0.68899)
ob_auto_camera.rotation_euler = (1.09748, -7.21219e-08, 0.694738)
scene.camera = ob_auto_camera
light_auto_sun = bpy.data.lights.new('AutoSun', 'SUN')
light_auto_sun.energy = 3.0
light_auto_sun.angle = 0.0523599
ob_auto_sun = bpy.data.objects.new('AutoSun', light_auto_sun)
scene.collection.objects.link(ob_auto_sun)
ob_auto_sun.rotation_euler = (0.872665, 0.174533, 0.523599)
bpy.context.view_layer.update()
